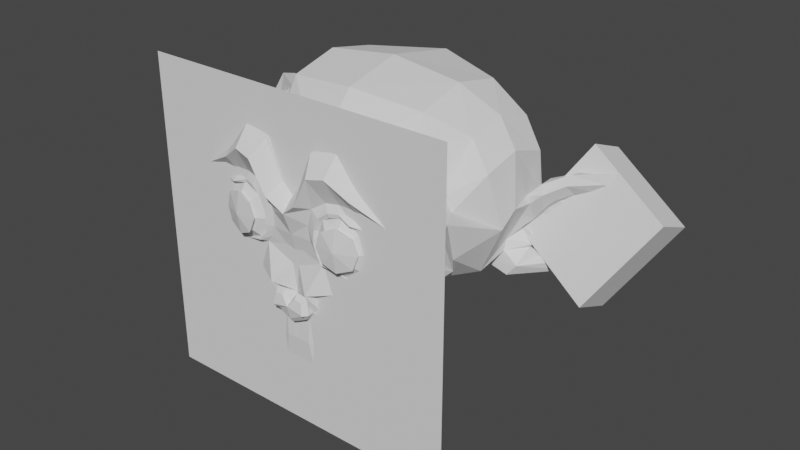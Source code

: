 # Source: SuzanneCollision.blend  (saved by Blender 2.92.15; exported with 4.5.12 LTS)
import bpy
from mathutils import Matrix  # noqa: F401  (used for matrix-valued properties, if any)

bpy.ops.wm.read_factory_settings(use_empty=True)
scene = bpy.context.scene
scene.name = 'Scene'

# ---- collections
col_collection = bpy.data.collections.new('Collection'); scene.collection.children.link(col_collection)

# ---- world
world_world = bpy.data.worlds.new('World'); scene.world = world_world
world_world.use_nodes = True; world_world.node_tree.nodes.clear()
_N = world_world.node_tree.nodes; _L = world_world.node_tree.links
n0 = _N.new('ShaderNodeOutputWorld'); n0.name = 'World Output'; n0.location = (300, 300)
n1 = _N.new('ShaderNodeBackground'); n1.name = 'Background'; n1.location = (10, 300)
n1.inputs[0].default_value = (0.05088, 0.05088, 0.05088, 1.0)
_L.new(n1.outputs[0], n0.inputs[0])
n0.is_active_output = True
world_world.color = (0.05088, 0.05088, 0.05088)
world_world.use_sun_shadow = False
world_world.sun_shadow_jitter_overblur = 0.0

# ---- meshes
me_suzanne = bpy.data.meshes.new('Suzanne')
me_suzanne.from_pydata([(0.4375, -0.7656, 0.1641), (-0.4375, -0.7656, 0.1641), (0.5, -0.6875, 0.09375), (-0.5, -0.6875, 0.09375), (0.5469, -0.5781, 0.05469), (-0.5469, -0.5781, 0.05469), (0.3516, -0.6172, -0.02344), (-0.3516, -0.6172, -0.02344), (0.3516, -0.7188, 0.03125), (-0.3516, -0.7188, 0.03125), (0.3516, -0.7812, 0.1328), (-0.3516, -0.7812, 0.1328), (0.2734, -0.7969, 0.1641), (-0.2734, -0.7969, 0.1641), (0.2031, -0.7422, 0.09375), (-0.2031, -0.7422, 0.09375), (0.1562, -0.6484, 0.05469), (-0.1562, -0.6484, 0.05469), (0.07812, -0.6562, 0.2422), (-0.07812, -0.6562, 0.2422), (0.1406, -0.7422, 0.2422), (-0.1406, -0.7422, 0.2422), (0.2422, -0.7969, 0.2422), (-0.2422, -0.7969, 0.2422), (0.2734, -0.7969, 0.3281), (-0.2734, -0.7969, 0.3281), (0.2031, -0.7422, 0.3906), (-0.2031, -0.7422, 0.3906), (0.1562, -0.6484, 0.4375), (-0.1562, -0.6484, 0.4375), (0.3516, -0.6172, 0.5156), (-0.3516, -0.6172, 0.5156), (0.3516, -0.7188, 0.4531), (-0.3516, -0.7188, 0.4531), (0.3516, -0.7812, 0.3594), (-0.3516, -0.7812, 0.3594), (0.4375, -0.7656, 0.3281), (-0.4375, -0.7656, 0.3281), (0.5, -0.6875, 0.3906), (-0.5, -0.6875, 0.3906), (0.5469, -0.5781, 0.4375), (-0.5469, -0.5781, 0.4375), (0.625, -0.5625, 0.2422), (-0.625, -0.5625, 0.2422), (0.5625, -0.6719, 0.2422), (-0.5625, -0.6719, 0.2422), (0.4688, -0.7578, 0.2422), (-0.4688, -0.7578, 0.2422), (0.4766, -0.7734, 0.2422), (-0.4766, -0.7734, 0.2422), (0.4453, -0.7812, 0.3359), (-0.4453, -0.7812, 0.3359), (0.3516, -0.8047, 0.375), (-0.3516, -0.8047, 0.375), (0.2656, -0.8203, 0.3359), (-0.2656, -0.8203, 0.3359), (0.2266, -0.8203, 0.2422), (-0.2266, -0.8203, 0.2422), (0.2656, -0.8203, 0.1562), (-0.2656, -0.8203, 0.1562), (0.3516, -0.8281, 0.2422), (-0.3516, -0.8281, 0.2422), (0.3516, -0.8047, 0.1172), (-0.3516, -0.8047, 0.1172), (0.4453, -0.7812, 0.1562), (-0.4453, -0.7812, 0.1562), (0.0, -0.7422, 0.4297), (0.0, -0.8203, 0.3516), (0.0, -0.7344, -0.6797), (0.0, -0.7812, -0.3203), (0.0, -0.7969, -0.1875), (0.0, -0.7188, -0.7734), (0.0, -0.6016, 0.4062), (0.0, -0.5703, 0.5703), (0.0, 0.5469, 0.8984), (0.0, 0.8516, 0.5625), (0.0, 0.8281, 0.07031), (0.0, 0.3516, -0.3828), (0.2031, -0.5625, -0.1875), (-0.2031, -0.5625, -0.1875), (0.3125, -0.5703, -0.4375), (-0.3125, -0.5703, -0.4375), (0.3516, -0.5703, -0.6953), (-0.3516, -0.5703, -0.6953), (0.3672, -0.5312, -0.8906), (-0.3672, -0.5312, -0.8906), (0.3281, -0.5234, -0.9453), (-0.3281, -0.5234, -0.9453), (0.1797, -0.5547, -0.9688), (-0.1797, -0.5547, -0.9688), (0.0, -0.5781, -0.9844), (0.4375, -0.5312, -0.1406), (-0.4375, -0.5312, -0.1406), (0.6328, -0.5391, -0.03906), (-0.6328, -0.5391, -0.03906), (0.8281, -0.4453, 0.1484), (-0.8281, -0.4453, 0.1484), (0.8594, -0.5938, 0.4297), (-0.8594, -0.5938, 0.4297), (0.7109, -0.625, 0.4844), (-0.7109, -0.625, 0.4844), (0.4922, -0.6875, 0.6016), (-0.4922, -0.6875, 0.6016), (0.3203, -0.7344, 0.7578), (-0.3203, -0.7344, 0.7578), (0.1562, -0.7578, 0.7188), (-0.1562, -0.7578, 0.7188), (0.0625, -0.75, 0.4922), (-0.0625, -0.75, 0.4922), (0.1641, -0.7734, 0.4141), (-0.1641, -0.7734, 0.4141), (0.125, -0.7656, 0.3047), (-0.125, -0.7656, 0.3047), (0.2031, -0.7422, 0.09375), (-0.2031, -0.7422, 0.09375), (0.375, -0.7031, 0.01562), (-0.375, -0.7031, 0.01562), (0.4922, -0.6719, 0.0625), (-0.4922, -0.6719, 0.0625), (0.625, -0.6484, 0.1875), (-0.625, -0.6484, 0.1875), (0.6406, -0.6484, 0.2969), (-0.6406, -0.6484, 0.2969), (0.6016, -0.6641, 0.375), (-0.6016, -0.6641, 0.375), (0.4297, -0.7188, 0.4375), (-0.4297, -0.7188, 0.4375), (0.25, -0.7578, 0.4688), (-0.25, -0.7578, 0.4688), (0.0, -0.7344, -0.7656), (0.1094, -0.7344, -0.7188), (-0.1094, -0.7344, -0.7188), (0.1172, -0.7109, -0.8359), (-0.1172, -0.7109, -0.8359), (0.0625, -0.6953, -0.8828), (-0.0625, -0.6953, -0.8828), (0.0, -0.6875, -0.8906), (0.0, -0.75, -0.1953), (0.0, -0.7422, -0.1406), (0.1016, -0.7422, -0.1484), (-0.1016, -0.7422, -0.1484), (0.125, -0.75, -0.2266), (-0.125, -0.75, -0.2266), (0.08594, -0.7422, -0.2891), (-0.08594, -0.7422, -0.2891), (0.3984, -0.6719, -0.04688), (-0.3984, -0.6719, -0.04688), (0.6172, -0.625, 0.05469), (-0.6172, -0.625, 0.05469), (0.7266, -0.6016, 0.2031), (-0.7266, -0.6016, 0.2031), (0.7422, -0.6562, 0.375), (-0.7422, -0.6562, 0.375), (0.6875, -0.7266, 0.4141), (-0.6875, -0.7266, 0.4141), (0.4375, -0.7969, 0.5469), (-0.4375, -0.7969, 0.5469), (0.3125, -0.8359, 0.6406), (-0.3125, -0.8359, 0.6406), (0.2031, -0.8516, 0.6172), (-0.2031, -0.8516, 0.6172), (0.1016, -0.8438, 0.4297), (-0.1016, -0.8438, 0.4297), (0.125, -0.8125, -0.1016), (-0.125, -0.8125, -0.1016), (0.2109, -0.7109, -0.4453), (-0.2109, -0.7109, -0.4453), (0.25, -0.6875, -0.7031), (-0.25, -0.6875, -0.7031), (0.2656, -0.6641, -0.8203), (-0.2656, -0.6641, -0.8203), (0.2344, -0.6328, -0.9141), (-0.2344, -0.6328, -0.9141), (0.1641, -0.6328, -0.9297), (-0.1641, -0.6328, -0.9297), (0.0, -0.6406, -0.9453), (0.0, -0.7266, 0.04688), (0.0, -0.7656, 0.2109), (0.3281, -0.7422, 0.4766), (-0.3281, -0.7422, 0.4766), (0.1641, -0.75, 0.1406), (-0.1641, -0.75, 0.1406), (0.1328, -0.7578, 0.2109), (-0.1328, -0.7578, 0.2109), (0.1172, -0.7344, -0.6875), (-0.1172, -0.7344, -0.6875), (0.07812, -0.75, -0.4453), (-0.07812, -0.75, -0.4453), (0.0, -0.75, -0.4453), (0.0, -0.7422, -0.3281), (0.09375, -0.7812, -0.2734), (-0.09375, -0.7812, -0.2734), (0.1328, -0.7969, -0.2266), (-0.1328, -0.7969, -0.2266), (0.1094, -0.7812, -0.1328), (-0.1094, -0.7812, -0.1328), (0.03906, -0.7812, -0.125), (-0.03906, -0.7812, -0.125), (0.0, -0.8281, -0.2031), (0.04688, -0.8125, -0.1484), (-0.04688, -0.8125, -0.1484), (0.09375, -0.8125, -0.1562), (-0.09375, -0.8125, -0.1562), (0.1094, -0.8281, -0.2266), (-0.1094, -0.8281, -0.2266), (0.07812, -0.8047, -0.25), (-0.07812, -0.8047, -0.25), (0.0, -0.8047, -0.2891), (0.2578, -0.5547, -0.3125), (-0.2578, -0.5547, -0.3125), (0.1641, -0.7109, -0.2422), (-0.1641, -0.7109, -0.2422), (0.1797, -0.7109, -0.3125), (-0.1797, -0.7109, -0.3125), (0.2344, -0.5547, -0.25), (-0.2344, -0.5547, -0.25), (0.0, -0.6875, -0.875), (0.04688, -0.6875, -0.8672), (-0.04688, -0.6875, -0.8672), (0.09375, -0.7109, -0.8203), (-0.09375, -0.7109, -0.8203), (0.09375, -0.7266, -0.7422), (-0.09375, -0.7266, -0.7422), (0.0, -0.6562, -0.7812), (0.09375, -0.6641, -0.75), (-0.09375, -0.6641, -0.75), (0.09375, -0.6406, -0.8125), (-0.09375, -0.6406, -0.8125), (0.04688, -0.6328, -0.8516), (-0.04688, -0.6328, -0.8516), (0.0, -0.6328, -0.8594), (0.1719, -0.7812, 0.2188), (-0.1719, -0.7812, 0.2188), (0.1875, -0.7734, 0.1562), (-0.1875, -0.7734, 0.1562), (0.3359, -0.7578, 0.4297), (-0.3359, -0.7578, 0.4297), (0.2734, -0.7734, 0.4219), (-0.2734, -0.7734, 0.4219), (0.4219, -0.7734, 0.3984), (-0.4219, -0.7734, 0.3984), (0.5625, -0.6953, 0.3516), (-0.5625, -0.6953, 0.3516), (0.5859, -0.6875, 0.2891), (-0.5859, -0.6875, 0.2891), (0.5781, -0.6797, 0.1953), (-0.5781, -0.6797, 0.1953), (0.4766, -0.7188, 0.1016), (-0.4766, -0.7188, 0.1016), (0.375, -0.7422, 0.0625), (-0.375, -0.7422, 0.0625), (0.2266, -0.7812, 0.1094), (-0.2266, -0.7812, 0.1094), (0.1797, -0.7812, 0.2969), (-0.1797, -0.7812, 0.2969), (0.2109, -0.7812, 0.375), (-0.2109, -0.7812, 0.375), (0.2344, -0.7578, 0.3594), (-0.2344, -0.7578, 0.3594), (0.1953, -0.7578, 0.2969), (-0.1953, -0.7578, 0.2969), (0.2422, -0.7578, 0.125), (-0.2422, -0.7578, 0.125), (0.375, -0.7266, 0.08594), (-0.375, -0.7266, 0.08594), (0.4609, -0.7031, 0.1172), (-0.4609, -0.7031, 0.1172), (0.5469, -0.6719, 0.2109), (-0.5469, -0.6719, 0.2109), (0.5547, -0.6719, 0.2812), (-0.5547, -0.6719, 0.2812), (0.5312, -0.6797, 0.3359), (-0.5312, -0.6797, 0.3359), (0.4141, -0.75, 0.3906), (-0.4141, -0.75, 0.3906), (0.2812, -0.7656, 0.3984), (-0.2812, -0.7656, 0.3984), (0.3359, -0.75, 0.4062), (-0.3359, -0.75, 0.4062), (0.2031, -0.75, 0.1719), (-0.2031, -0.75, 0.1719), (0.1953, -0.75, 0.2266), (-0.1953, -0.75, 0.2266), (0.1094, -0.6094, 0.4609), (-0.1094, -0.6094, 0.4609), (0.1953, -0.6172, 0.6641), (-0.1953, -0.6172, 0.6641), (0.3359, -0.5938, 0.6875), (-0.3359, -0.5938, 0.6875), (0.4844, -0.5547, 0.5547), (-0.4844, -0.5547, 0.5547), (0.6797, -0.4922, 0.4531), (-0.6797, -0.4922, 0.4531), (0.7969, -0.4609, 0.4062), (-0.7969, -0.4609, 0.4062), (0.7734, -0.375, 0.1641), (-0.7734, -0.375, 0.1641), (0.6016, -0.4141, 0.0), (-0.6016, -0.4141, 0.0), (0.4375, -0.4688, -0.09375), (-0.4375, -0.4688, -0.09375), (0.0, -0.2891, 0.8984), (0.0, 0.07812, 0.9844), (0.0, 0.6719, -0.1953), (0.0, -0.1875, -0.4609), (0.0, -0.4609, -0.9766), (0.0, -0.3438, -0.8047), (0.0, -0.3203, -0.5703), (0.0, -0.2812, -0.4844), (0.8516, -0.05469, 0.2344), (-0.8516, -0.05469, 0.2344), (0.8594, 0.04688, 0.3203), (-0.8594, 0.04688, 0.3203), (0.7734, 0.4375, 0.2656), (-0.7734, 0.4375, 0.2656), (0.4609, 0.7031, 0.4375), (-0.4609, 0.7031, 0.4375), (0.7344, -0.07031, -0.04688), (-0.7344, -0.07031, -0.04688), (0.5938, 0.1641, -0.125), (-0.5938, 0.1641, -0.125), (0.6406, 0.4297, -0.007812), (-0.6406, 0.4297, -0.007812), (0.3359, 0.6641, 0.05469), (-0.3359, 0.6641, 0.05469), (0.2344, -0.4062, -0.3516), (-0.2344, -0.4062, -0.3516), (0.1797, -0.2578, -0.4141), (-0.1797, -0.2578, -0.4141), (0.2891, -0.3828, -0.7109), (-0.2891, -0.3828, -0.7109), (0.25, -0.3906, -0.5), (-0.25, -0.3906, -0.5), (0.3281, -0.3984, -0.9141), (-0.3281, -0.3984, -0.9141), (0.1406, -0.3672, -0.7578), (-0.1406, -0.3672, -0.7578), (0.125, -0.3594, -0.5391), (-0.125, -0.3594, -0.5391), (0.1641, -0.4375, -0.9453), (-0.1641, -0.4375, -0.9453), (0.2188, -0.4297, -0.2812), (-0.2188, -0.4297, -0.2812), (0.2109, -0.4688, -0.2266), (-0.2109, -0.4688, -0.2266), (0.2031, -0.5, -0.1719), (-0.2031, -0.5, -0.1719), (0.2109, -0.1641, -0.3906), (-0.2109, -0.1641, -0.3906), (0.2969, 0.2656, -0.3125), (-0.2969, 0.2656, -0.3125), (0.3438, 0.5391, -0.1484), (-0.3438, 0.5391, -0.1484), (0.4531, 0.3828, 0.8672), (-0.4531, 0.3828, 0.8672), (0.4531, 0.07031, 0.9297), (-0.4531, 0.07031, 0.9297), (0.4531, -0.2344, 0.8516), (-0.4531, -0.2344, 0.8516), (0.4609, -0.4297, 0.5234), (-0.4609, -0.4297, 0.5234), (0.7266, -0.3359, 0.4062), (-0.7266, -0.3359, 0.4062), (0.6328, -0.2812, 0.4531), (-0.6328, -0.2812, 0.4531), (0.6406, -0.05469, 0.7031), (-0.6406, -0.05469, 0.7031), (0.7969, -0.125, 0.5625), (-0.7969, -0.125, 0.5625), (0.7969, 0.1172, 0.6172), (-0.7969, 0.1172, 0.6172), (0.6406, 0.1953, 0.75), (-0.6406, 0.1953, 0.75), (0.6406, 0.4453, 0.6797), (-0.6406, 0.4453, 0.6797), (0.7969, 0.3594, 0.5391), (-0.7969, 0.3594, 0.5391), (0.6172, 0.5859, 0.3281), (-0.6172, 0.5859, 0.3281), (0.4844, 0.5469, 0.02344), (-0.4844, 0.5469, 0.02344), (0.8203, 0.2031, 0.3281), (-0.8203, 0.2031, 0.3281), (0.4062, -0.1484, -0.1719), (-0.4062, -0.1484, -0.1719), (0.4297, 0.2109, -0.1953), (-0.4297, 0.2109, -0.1953), (0.8906, 0.2344, 0.4062), (-0.8906, 0.2344, 0.4062), (0.7734, 0.125, -0.1406), (-0.7734, 0.125, -0.1406), (1.039, 0.3281, -0.1016), (-1.039, 0.3281, -0.1016), (1.281, 0.4297, 0.05469), (-1.281, 0.4297, 0.05469), (1.352, 0.4219, 0.3203), (-1.352, 0.4219, 0.3203), (1.234, 0.4219, 0.5078), (-1.234, 0.4219, 0.5078), (1.023, 0.3125, 0.4766), (-1.023, 0.3125, 0.4766), (1.016, 0.2891, 0.4141), (-1.016, 0.2891, 0.4141), (1.188, 0.3906, 0.4375), (-1.188, 0.3906, 0.4375), (1.266, 0.4062, 0.2891), (-1.266, 0.4062, 0.2891), (1.211, 0.4062, 0.07812), (-1.211, 0.4062, 0.07812), (1.031, 0.3047, -0.03906), (-1.031, 0.3047, -0.03906), (0.8281, 0.1328, -0.07031), (-0.8281, 0.1328, -0.07031), (0.9219, 0.2188, 0.3594), (-0.9219, 0.2188, 0.3594), (0.9453, 0.2891, 0.3047), (-0.9453, 0.2891, 0.3047), (0.8828, 0.2109, -0.02344), (-0.8828, 0.2109, -0.02344), (1.039, 0.3672, 0.0), (-1.039, 0.3672, 0.0), (1.188, 0.4453, 0.09375), (-1.188, 0.4453, 0.09375), (1.234, 0.4453, 0.25), (-1.234, 0.4453, 0.25), (1.172, 0.4375, 0.3594), (-1.172, 0.4375, 0.3594), (1.023, 0.3594, 0.3438), (-1.023, 0.3594, 0.3438), (0.8438, 0.2109, 0.2891), (-0.8438, 0.2109, 0.2891), (0.8359, 0.2734, 0.1719), (-0.8359, 0.2734, 0.1719), (0.7578, 0.2734, 0.09375), (-0.7578, 0.2734, 0.09375), (0.8203, 0.2734, 0.08594), (-0.8203, 0.2734, 0.08594), (0.8438, 0.2734, 0.01562), (-0.8438, 0.2734, 0.01562), (0.8125, 0.2734, -0.01562), (-0.8125, 0.2734, -0.01562), (0.7266, 0.07031, 0.0), (-0.7266, 0.07031, 0.0), (0.7188, 0.1719, -0.02344), (-0.7188, 0.1719, -0.02344), (0.7188, 0.1875, 0.03906), (-0.7188, 0.1875, 0.03906), (0.7969, 0.2109, 0.2031), (-0.7969, 0.2109, 0.2031), (0.8906, 0.2656, 0.2422), (-0.8906, 0.2656, 0.2422), (0.8906, 0.3203, 0.2344), (-0.8906, 0.3203, 0.2344), (0.8125, 0.3203, -0.01562), (-0.8125, 0.3203, -0.01562), (0.8516, 0.3203, 0.01562), (-0.8516, 0.3203, 0.01562), (0.8281, 0.3203, 0.07812), (-0.8281, 0.3203, 0.07812), (0.7656, 0.3203, 0.09375), (-0.7656, 0.3203, 0.09375), (0.8438, 0.3203, 0.1719), (-0.8438, 0.3203, 0.1719), (1.039, 0.4141, 0.3281), (-1.039, 0.4141, 0.3281), (1.188, 0.4844, 0.3438), (-1.188, 0.4844, 0.3438), (1.258, 0.4922, 0.2422), (-1.258, 0.4922, 0.2422), (1.211, 0.4844, 0.08594), (-1.211, 0.4844, 0.08594), (1.047, 0.4219, 0.0), (-1.047, 0.4219, 0.0), (0.8828, 0.2656, -0.01562), (-0.8828, 0.2656, -0.01562), (0.9531, 0.3438, 0.2891), (-0.9531, 0.3438, 0.2891), (0.8906, 0.3281, 0.1094), (-0.8906, 0.3281, 0.1094), (0.9375, 0.3359, 0.0625), (-0.9375, 0.3359, 0.0625), (1.0, 0.3672, 0.125), (-1.0, 0.3672, 0.125), (0.9609, 0.3516, 0.1719), (-0.9609, 0.3516, 0.1719), (1.016, 0.375, 0.2344), (-1.016, 0.375, 0.2344), (1.055, 0.3828, 0.1875), (-1.055, 0.3828, 0.1875), (1.109, 0.3906, 0.2109), (-1.109, 0.3906, 0.2109), (1.086, 0.3906, 0.2734), (-1.086, 0.3906, 0.2734), (1.023, 0.4844, 0.4375), (-1.023, 0.4844, 0.4375), (1.25, 0.5469, 0.4688), (-1.25, 0.5469, 0.4688), (1.367, 0.5, 0.2969), (-1.367, 0.5, 0.2969), (1.312, 0.5312, 0.05469), (-1.312, 0.5312, 0.05469), (1.039, 0.4922, -0.08594), (-1.039, 0.4922, -0.08594), (0.7891, 0.3281, -0.125), (-0.7891, 0.3281, -0.125), (0.8594, 0.3828, 0.3828), (-0.8594, 0.3828, 0.3828)], [], [(46, 0, 2, 44), (3, 1, 47, 45), (44, 2, 4, 42), (5, 3, 45, 43), (2, 8, 6, 4), (7, 9, 3, 5), (0, 10, 8, 2), (9, 11, 1, 3), (10, 12, 14, 8), (15, 13, 11, 9), (8, 14, 16, 6), (17, 15, 9, 7), (14, 20, 18, 16), (19, 21, 15, 17), (12, 22, 20, 14), (21, 23, 13, 15), (22, 24, 26, 20), (27, 25, 23, 21), (20, 26, 28, 18), (29, 27, 21, 19), (26, 32, 30, 28), (31, 33, 27, 29), (24, 34, 32, 26), (33, 35, 25, 27), (34, 36, 38, 32), (39, 37, 35, 33), (32, 38, 40, 30), (41, 39, 33, 31), (38, 44, 42, 40), (43, 45, 39, 41), (36, 46, 44, 38), (45, 47, 37, 39), (46, 36, 50, 48), (51, 37, 47, 49), (36, 34, 52, 50), (53, 35, 37, 51), (34, 24, 54, 52), (55, 25, 35, 53), (24, 22, 56, 54), (57, 23, 25, 55), (22, 12, 58, 56), (59, 13, 23, 57), (12, 10, 62, 58), (63, 11, 13, 59), (10, 0, 64, 62), (65, 1, 11, 63), (0, 46, 48, 64), (49, 47, 1, 65), (60, 64, 48), (49, 65, 61), (62, 64, 60), (61, 65, 63), (60, 58, 62), (63, 59, 61), (60, 56, 58), (59, 57, 61), (60, 54, 56), (57, 55, 61), (60, 52, 54), (55, 53, 61), (60, 50, 52), (53, 51, 61), (60, 48, 50), (51, 49, 61), (88, 173, 175, 90), (175, 174, 89, 90), (86, 171, 173, 88), (174, 172, 87, 89), (84, 169, 171, 86), (172, 170, 85, 87), (82, 167, 169, 84), (170, 168, 83, 85), (80, 165, 167, 82), (168, 166, 81, 83), (78, 91, 145, 163), (146, 92, 79, 164), (91, 93, 147, 145), (148, 94, 92, 146), (93, 95, 149, 147), (150, 96, 94, 148), (95, 97, 151, 149), (152, 98, 96, 150), (97, 99, 153, 151), (154, 100, 98, 152), (99, 101, 155, 153), (156, 102, 100, 154), (101, 103, 157, 155), (158, 104, 102, 156), (103, 105, 159, 157), (160, 106, 104, 158), (105, 107, 161, 159), (162, 108, 106, 160), (107, 66, 67, 161), (67, 66, 108, 162), (109, 127, 159, 161), (160, 128, 110, 162), (127, 178, 157, 159), (158, 179, 128, 160), (125, 155, 157, 178), (158, 156, 126, 179), (123, 153, 155, 125), (156, 154, 124, 126), (121, 151, 153, 123), (154, 152, 122, 124), (119, 149, 151, 121), (152, 150, 120, 122), (117, 147, 149, 119), (150, 148, 118, 120), (115, 145, 147, 117), (148, 146, 116, 118), (113, 163, 145, 115), (146, 164, 114, 116), (113, 180, 176, 163), (176, 181, 114, 164), (109, 161, 67, 111), (67, 162, 110, 112), (111, 67, 177, 182), (177, 67, 112, 183), (176, 180, 182, 177), (183, 181, 176, 177), (134, 136, 175, 173), (175, 136, 135, 174), (132, 134, 173, 171), (174, 135, 133, 172), (130, 132, 171, 169), (172, 133, 131, 170), (165, 186, 184, 167), (185, 187, 166, 168), (130, 169, 167, 184), (168, 170, 131, 185), (143, 189, 188, 186), (188, 189, 144, 187), (184, 186, 188, 68), (188, 187, 185, 68), (129, 130, 184, 68), (185, 131, 129, 68), (141, 192, 190, 143), (191, 193, 142, 144), (139, 194, 192, 141), (193, 195, 140, 142), (138, 196, 194, 139), (195, 197, 138, 140), (137, 70, 196, 138), (197, 70, 137, 138), (189, 143, 190, 69), (191, 144, 189, 69), (69, 190, 205, 207), (206, 191, 69, 207), (70, 198, 199, 196), (200, 198, 70, 197), (196, 199, 201, 194), (202, 200, 197, 195), (194, 201, 203, 192), (204, 202, 195, 193), (192, 203, 205, 190), (206, 204, 193, 191), (198, 203, 201, 199), (202, 204, 198, 200), (198, 207, 205, 203), (206, 207, 198, 204), (138, 139, 163, 176), (164, 140, 138, 176), (139, 141, 210, 163), (211, 142, 140, 164), (141, 143, 212, 210), (213, 144, 142, 211), (143, 186, 165, 212), (166, 187, 144, 213), (80, 208, 212, 165), (213, 209, 81, 166), (208, 214, 210, 212), (211, 215, 209, 213), (78, 163, 210, 214), (211, 164, 79, 215), (130, 129, 71, 221), (71, 129, 131, 222), (132, 130, 221, 219), (222, 131, 133, 220), (134, 132, 219, 217), (220, 133, 135, 218), (136, 134, 217, 216), (218, 135, 136, 216), (216, 217, 228, 230), (229, 218, 216, 230), (217, 219, 226, 228), (227, 220, 218, 229), (219, 221, 224, 226), (225, 222, 220, 227), (221, 71, 223, 224), (223, 71, 222, 225), (223, 230, 228, 224), (229, 230, 223, 225), (224, 228, 226), (227, 229, 225), (182, 180, 233, 231), (234, 181, 183, 232), (111, 182, 231, 253), (232, 183, 112, 254), (109, 111, 253, 255), (254, 112, 110, 256), (180, 113, 251, 233), (252, 114, 181, 234), (113, 115, 249, 251), (250, 116, 114, 252), (115, 117, 247, 249), (248, 118, 116, 250), (117, 119, 245, 247), (246, 120, 118, 248), (119, 121, 243, 245), (244, 122, 120, 246), (121, 123, 241, 243), (242, 124, 122, 244), (123, 125, 239, 241), (240, 126, 124, 242), (125, 178, 235, 239), (236, 179, 126, 240), (178, 127, 237, 235), (238, 128, 179, 236), (127, 109, 255, 237), (256, 110, 128, 238), (237, 255, 257, 275), (258, 256, 238, 276), (235, 237, 275, 277), (276, 238, 236, 278), (239, 235, 277, 273), (278, 236, 240, 274), (241, 239, 273, 271), (274, 240, 242, 272), (243, 241, 271, 269), (272, 242, 244, 270), (245, 243, 269, 267), (270, 244, 246, 268), (247, 245, 267, 265), (268, 246, 248, 266), (249, 247, 265, 263), (266, 248, 250, 264), (251, 249, 263, 261), (264, 250, 252, 262), (233, 251, 261, 279), (262, 252, 234, 280), (255, 253, 259, 257), (260, 254, 256, 258), (253, 231, 281, 259), (282, 232, 254, 260), (231, 233, 279, 281), (280, 234, 232, 282), (66, 107, 283, 72), (284, 108, 66, 72), (107, 105, 285, 283), (286, 106, 108, 284), (105, 103, 287, 285), (288, 104, 106, 286), (103, 101, 289, 287), (290, 102, 104, 288), (101, 99, 291, 289), (292, 100, 102, 290), (99, 97, 293, 291), (294, 98, 100, 292), (97, 95, 295, 293), (296, 96, 98, 294), (95, 93, 297, 295), (298, 94, 96, 296), (93, 91, 299, 297), (300, 92, 94, 298), (307, 308, 327, 337), (328, 308, 307, 338), (306, 307, 337, 335), (338, 307, 306, 336), (305, 306, 335, 339), (336, 306, 305, 340), (88, 90, 305, 339), (305, 90, 89, 340), (86, 88, 339, 333), (340, 89, 87, 334), (84, 86, 333, 329), (334, 87, 85, 330), (82, 84, 329, 331), (330, 85, 83, 332), (329, 335, 337, 331), (338, 336, 330, 332), (329, 333, 339, 335), (340, 334, 330, 336), (325, 331, 337, 327), (338, 332, 326, 328), (80, 82, 331, 325), (332, 83, 81, 326), (208, 341, 343, 214), (344, 342, 209, 215), (80, 325, 341, 208), (342, 326, 81, 209), (78, 214, 343, 345), (344, 215, 79, 346), (78, 345, 299, 91), (300, 346, 79, 92), (76, 323, 351, 303), (352, 324, 76, 303), (303, 351, 349, 77), (350, 352, 303, 77), (77, 349, 347, 304), (348, 350, 77, 304), (304, 347, 327, 308), (328, 348, 304, 308), (325, 327, 347, 341), (348, 328, 326, 342), (295, 297, 317, 309), (318, 298, 296, 310), (75, 315, 323, 76), (324, 316, 75, 76), (301, 357, 355, 302), (356, 358, 301, 302), (302, 355, 353, 74), (354, 356, 302, 74), (74, 353, 315, 75), (316, 354, 74, 75), (291, 293, 361, 363), (362, 294, 292, 364), (363, 361, 367, 365), (368, 362, 364, 366), (365, 367, 369, 371), (370, 368, 366, 372), (371, 369, 375, 373), (376, 370, 372, 374), (313, 377, 373, 375), (374, 378, 314, 376), (315, 353, 373, 377), (374, 354, 316, 378), (353, 355, 371, 373), (372, 356, 354, 374), (355, 357, 365, 371), (366, 358, 356, 372), (357, 359, 363, 365), (364, 360, 358, 366), (289, 291, 363, 359), (364, 292, 290, 360), (73, 359, 357, 301), (358, 360, 73, 301), (283, 285, 287, 289), (288, 286, 284, 290), (283, 289, 359, 73), (360, 290, 284, 73), (72, 283, 73), (73, 284, 72), (293, 295, 309, 361), (310, 296, 294, 362), (309, 311, 367, 361), (368, 312, 310, 362), (311, 381, 369, 367), (370, 382, 312, 368), (313, 375, 369, 381), (370, 376, 314, 382), (347, 349, 385, 383), (386, 350, 348, 384), (317, 383, 385, 319), (386, 384, 318, 320), (297, 299, 383, 317), (384, 300, 298, 318), (299, 343, 341, 383), (342, 344, 300, 384), (341, 347, 383), (384, 348, 342), (299, 345, 343), (344, 346, 300), (313, 321, 379, 377), (380, 322, 314, 378), (315, 377, 379, 323), (380, 378, 316, 324), (319, 385, 379, 321), (380, 386, 320, 322), (349, 351, 379, 385), (380, 352, 350, 386), (323, 379, 351), (352, 380, 324), (399, 387, 413, 401), (414, 388, 400, 402), (399, 401, 403, 397), (404, 402, 400, 398), (397, 403, 405, 395), (406, 404, 398, 396), (395, 405, 407, 393), (408, 406, 396, 394), (393, 407, 409, 391), (410, 408, 394, 392), (391, 409, 411, 389), (412, 410, 392, 390), (409, 419, 417, 411), (418, 420, 410, 412), (407, 421, 419, 409), (420, 422, 408, 410), (405, 423, 421, 407), (422, 424, 406, 408), (403, 425, 423, 405), (424, 426, 404, 406), (401, 427, 425, 403), (426, 428, 402, 404), (401, 413, 415, 427), (416, 414, 402, 428), (317, 319, 443, 441), (444, 320, 318, 442), (319, 389, 411, 443), (412, 390, 320, 444), (309, 317, 441, 311), (442, 318, 310, 312), (381, 429, 413, 387), (414, 430, 382, 388), (411, 417, 439, 443), (440, 418, 412, 444), (437, 445, 443, 439), (444, 446, 438, 440), (433, 445, 437, 435), (438, 446, 434, 436), (431, 447, 445, 433), (446, 448, 432, 434), (429, 447, 431, 449), (432, 448, 430, 450), (413, 429, 449, 415), (450, 430, 414, 416), (311, 447, 429, 381), (430, 448, 312, 382), (311, 441, 445, 447), (446, 442, 312, 448), (441, 443, 445), (446, 444, 442), (415, 449, 451, 475), (452, 450, 416, 476), (449, 431, 461, 451), (462, 432, 450, 452), (431, 433, 459, 461), (460, 434, 432, 462), (433, 435, 457, 459), (458, 436, 434, 460), (435, 437, 455, 457), (456, 438, 436, 458), (437, 439, 453, 455), (454, 440, 438, 456), (439, 417, 473, 453), (474, 418, 440, 454), (427, 415, 475, 463), (476, 416, 428, 464), (425, 427, 463, 465), (464, 428, 426, 466), (423, 425, 465, 467), (466, 426, 424, 468), (421, 423, 467, 469), (468, 424, 422, 470), (419, 421, 469, 471), (470, 422, 420, 472), (417, 419, 471, 473), (472, 420, 418, 474), (457, 455, 479, 477), (480, 456, 458, 478), (477, 479, 481, 483), (482, 480, 478, 484), (483, 481, 487, 485), (488, 482, 484, 486), (485, 487, 489, 491), (490, 488, 486, 492), (463, 475, 485, 491), (486, 476, 464, 492), (451, 483, 485, 475), (486, 484, 452, 476), (451, 461, 477, 483), (478, 462, 452, 484), (457, 477, 461, 459), (462, 478, 458, 460), (453, 473, 479, 455), (480, 474, 454, 456), (471, 481, 479, 473), (480, 482, 472, 474), (469, 487, 481, 471), (482, 488, 470, 472), (467, 489, 487, 469), (488, 490, 468, 470), (465, 491, 489, 467), (490, 492, 466, 468), (463, 491, 465), (466, 492, 464), (391, 389, 503, 501), (504, 390, 392, 502), (393, 391, 501, 499), (502, 392, 394, 500), (395, 393, 499, 497), (500, 394, 396, 498), (397, 395, 497, 495), (498, 396, 398, 496), (399, 397, 495, 493), (496, 398, 400, 494), (387, 399, 493, 505), (494, 400, 388, 506), (493, 501, 503, 505), (504, 502, 494, 506), (493, 495, 499, 501), (500, 496, 494, 502), (495, 497, 499), (500, 498, 496), (313, 381, 387, 505), (388, 382, 314, 506), (313, 505, 503, 321), (504, 506, 314, 322), (319, 321, 503, 389), (504, 322, 320, 390)])
_uv = me_suzanne.uv_layers.new(name='UVMap')
_uv.uv.foreach_set('vector', [0.891, 0.5901, 0.8706, 0.5896, 0.8601, 0.5601, 0.9046, 0.5594, 0.8562, 0.8505, 0.8681, 0.8215, 0.8884, 0.822, 0.9006, 0.8532, 0.9046, 0.5594, 0.8601, 0.5601, 0.853, 0.5216, 0.9202, 0.5245, 0.8475, 0.8887, 0.8562, 0.8505, 0.9006, 0.8532, 0.9147, 0.8887, 0.8601, 0.5601, 0.8289, 0.5908, 0.7985, 0.5695, 0.853, 0.5216, 0.7951, 0.8384, 0.8264, 0.8185, 0.8562, 0.8505, 0.8475, 0.8887, 0.8706, 0.5896, 0.8544, 0.6048, 0.8289, 0.5908, 0.8601, 0.5601, 0.8264, 0.8185, 0.8525, 0.8057, 0.8681, 0.8215, 0.8562, 0.8505, 0.8544, 0.6048, 0.8541, 0.6255, 0.8282, 0.6334, 0.8289, 0.5908, 0.8276, 0.776, 0.8532, 0.785, 0.8525, 0.8057, 0.8264, 0.8185, 0.8289, 0.5908, 0.8282, 0.6334, 0.791, 0.6454, 0.7985, 0.5695, 0.791, 0.7622, 0.8276, 0.776, 0.8264, 0.8185, 0.7951, 0.8384, 0.8282, 0.6334, 0.8552, 0.6685, 0.8424, 0.7025, 0.791, 0.6454, 0.8448, 0.7075, 0.8561, 0.742, 0.8276, 0.776, 0.791, 0.7622, 0.8541, 0.6255, 0.8675, 0.6423, 0.8552, 0.6685, 0.8282, 0.6334, 0.8561, 0.742, 0.8673, 0.7688, 0.8532, 0.785, 0.8276, 0.776, 0.8675, 0.6423, 0.8905, 0.6419, 0.9004, 0.667, 0.8552, 0.6685, 0.9012, 0.7456, 0.8902, 0.7702, 0.8673, 0.7688, 0.8561, 0.742, 0.8552, 0.6685, 0.9004, 0.667, 0.9189, 0.6997, 0.8424, 0.7025, 0.9212, 0.7137, 0.9012, 0.7456, 0.8561, 0.742, 0.8448, 0.7075, 0.9004, 0.667, 0.9319, 0.6368, 0.9684, 0.6453, 0.9189, 0.6997, 0.9682, 0.7702, 0.9314, 0.7771, 0.9012, 0.7456, 0.9212, 0.7137, 0.8905, 0.6419, 0.9059, 0.6279, 0.9319, 0.6368, 0.9004, 0.667, 0.9314, 0.7771, 0.905, 0.7849, 0.8902, 0.7702, 0.9012, 0.7456, 0.9059, 0.6279, 0.9062, 0.6057, 0.9337, 0.593, 0.9319, 0.6368, 0.9312, 0.8209, 0.9044, 0.807, 0.905, 0.7849, 0.9314, 0.7771, 0.9319, 0.6368, 0.9337, 0.593, 0.9684, 0.5738, 0.9684, 0.6453, 0.965, 0.8417, 0.9312, 0.8209, 0.9314, 0.7771, 0.9682, 0.7702, 0.9337, 0.593, 0.9046, 0.5594, 0.9202, 0.5245, 0.9684, 0.5738, 0.9147, 0.8887, 0.9006, 0.8532, 0.9312, 0.8209, 0.965, 0.8417, 0.9062, 0.6057, 0.891, 0.5901, 0.9046, 0.5594, 0.9337, 0.593, 0.9006, 0.8532, 0.8884, 0.822, 0.9044, 0.807, 0.9312, 0.8209, 0.891, 0.5901, 0.9062, 0.6057, 0.9024, 0.6079, 0.8896, 0.5933, 0.9006, 0.8047, 0.9044, 0.807, 0.8884, 0.822, 0.8872, 0.8187, 0.9062, 0.6057, 0.9059, 0.6279, 0.8998, 0.6263, 0.9024, 0.6079, 0.8988, 0.7862, 0.905, 0.7849, 0.9044, 0.807, 0.9006, 0.8047, 0.9059, 0.6279, 0.8905, 0.6419, 0.8878, 0.6365, 0.8998, 0.6263, 0.8874, 0.7754, 0.8902, 0.7702, 0.905, 0.7849, 0.8988, 0.7862, 0.8905, 0.6419, 0.8675, 0.6423, 0.8709, 0.6352, 0.8878, 0.6365, 0.8704, 0.776, 0.8673, 0.7688, 0.8902, 0.7702, 0.8874, 0.7754, 0.8675, 0.6423, 0.8541, 0.6255, 0.8599, 0.6239, 0.8709, 0.6352, 0.8589, 0.7868, 0.8532, 0.785, 0.8673, 0.7688, 0.8704, 0.776, 0.8541, 0.6255, 0.8544, 0.6048, 0.8597, 0.6082, 0.8599, 0.6239, 0.8579, 0.8025, 0.8525, 0.8057, 0.8532, 0.785, 0.8589, 0.7868, 0.8544, 0.6048, 0.8706, 0.5896, 0.8717, 0.594, 0.8597, 0.6082, 0.8693, 0.8172, 0.8681, 0.8215, 0.8525, 0.8057, 0.8579, 0.8025, 0.8706, 0.5896, 0.891, 0.5901, 0.8896, 0.5933, 0.8717, 0.594, 0.8872, 0.8187, 0.8884, 0.822, 0.8681, 0.8215, 0.8693, 0.8172, 0.8794, 0.6165, 0.8717, 0.594, 0.8896, 0.5933, 0.8872, 0.8187, 0.8693, 0.8172, 0.878, 0.7951, 0.8597, 0.6082, 0.8717, 0.594, 0.8794, 0.6165, 0.878, 0.7951, 0.8693, 0.8172, 0.8579, 0.8025, 0.8794, 0.6165, 0.8599, 0.6239, 0.8597, 0.6082, 0.8579, 0.8025, 0.8589, 0.7868, 0.878, 0.7951, 0.8794, 0.6165, 0.8709, 0.6352, 0.8599, 0.6239, 0.8589, 0.7868, 0.8704, 0.776, 0.878, 0.7951, 0.8794, 0.6165, 0.8878, 0.6365, 0.8709, 0.6352, 0.8704, 0.776, 0.8874, 0.7754, 0.878, 0.7951, 0.8794, 0.6165, 0.8998, 0.6263, 0.8878, 0.6365, 0.8874, 0.7754, 0.8988, 0.7862, 0.878, 0.7951, 0.8794, 0.6165, 0.9024, 0.6079, 0.8998, 0.6263, 0.8988, 0.7862, 0.9006, 0.8047, 0.878, 0.7951, 0.8794, 0.6165, 0.8896, 0.5933, 0.9024, 0.6079, 0.9006, 0.8047, 0.8872, 0.8187, 0.878, 0.7951, 0.5403, 0.05381, 0.5364, 0.06207, 0.5189, 0.05968, 0.5189, 0.05029, 0.5189, 0.05968, 0.5015, 0.06204, 0.4976, 0.05377, 0.5189, 0.05029, 0.5519, 0.05834, 0.5428, 0.06409, 0.5364, 0.06207, 0.5403, 0.05381, 0.5015, 0.06204, 0.4951, 0.06405, 0.486, 0.05827, 0.4976, 0.05377, 0.5551, 0.0619, 0.5463, 0.07267, 0.5428, 0.06409, 0.5519, 0.05834, 0.4951, 0.06405, 0.4916, 0.07262, 0.4828, 0.06183, 0.486, 0.05827, 0.5638, 0.07659, 0.5483, 0.08489, 0.5463, 0.07267, 0.5551, 0.0619, 0.4916, 0.07262, 0.4895, 0.08486, 0.474, 0.07651, 0.4828, 0.06183, 0.5831, 0.1085, 0.5556, 0.1217, 0.5483, 0.08489, 0.5638, 0.07659, 0.4895, 0.08486, 0.4822, 0.1218, 0.4545, 0.1085, 0.474, 0.07651, 0.6055, 0.1651, 0.6474, 0.2005, 0.6215, 0.2278, 0.5531, 0.2096, 0.4165, 0.2295, 0.3897, 0.2019, 0.432, 0.1656, 0.4853, 0.2101, 0.6474, 0.2005, 0.6764, 0.2332, 0.6648, 0.2532, 0.6215, 0.2278, 0.3727, 0.2564, 0.3603, 0.2359, 0.3897, 0.2019, 0.4165, 0.2295, 0.6764, 0.2332, 0.7153, 0.2654, 0.6839, 0.28, 0.6648, 0.2532, 0.3537, 0.2846, 0.3205, 0.2703, 0.3603, 0.2359, 0.3727, 0.2564, 0.7153, 0.2654, 0.7073, 0.3101, 0.6875, 0.3115, 0.6839, 0.28, 0.3512, 0.3174, 0.3307, 0.3169, 0.3205, 0.2703, 0.3537, 0.2846, 0.7073, 0.3101, 0.6974, 0.3327, 0.6768, 0.3239, 0.6875, 0.3115, 0.3627, 0.3297, 0.342, 0.3397, 0.3307, 0.3169, 0.3512, 0.3174, 0.6974, 0.3327, 0.6628, 0.3725, 0.6391, 0.3573, 0.6768, 0.3239, 0.4028, 0.3621, 0.3793, 0.3787, 0.342, 0.3397, 0.3627, 0.3297, 0.6628, 0.3725, 0.6268, 0.3958, 0.6183, 0.3752, 0.6391, 0.3573, 0.4246, 0.3793, 0.4169, 0.4006, 0.3793, 0.3787, 0.4028, 0.3621, 0.6268, 0.3958, 0.6048, 0.3978, 0.6008, 0.3779, 0.6183, 0.3752, 0.4424, 0.3812, 0.4393, 0.4015, 0.4169, 0.4006, 0.4246, 0.3793, 0.6048, 0.3978, 0.5531, 0.3905, 0.5597, 0.357, 0.6008, 0.3779, 0.4829, 0.3585, 0.4909, 0.3919, 0.4393, 0.4015, 0.4424, 0.3812, 0.5531, 0.3905, 0.5219, 0.386, 0.5211, 0.3439, 0.5597, 0.357, 0.5211, 0.3439, 0.5219, 0.386, 0.4909, 0.3919, 0.4829, 0.3585, 0.5773, 0.3402, 0.5998, 0.3448, 0.6008, 0.3779, 0.5597, 0.357, 0.4424, 0.3812, 0.442, 0.3478, 0.4646, 0.3422, 0.4829, 0.3585, 0.5998, 0.3448, 0.6155, 0.342, 0.6183, 0.3752, 0.6008, 0.3779, 0.4246, 0.3793, 0.426, 0.3456, 0.442, 0.3478, 0.4424, 0.3812, 0.6345, 0.3323, 0.6391, 0.3573, 0.6183, 0.3752, 0.6155, 0.342, 0.4246, 0.3793, 0.4028, 0.3621, 0.4064, 0.3365, 0.426, 0.3456, 0.6624, 0.3128, 0.6768, 0.3239, 0.6391, 0.3573, 0.6345, 0.3323, 0.4028, 0.3621, 0.3627, 0.3297, 0.3771, 0.3177, 0.4064, 0.3365, 0.6684, 0.298, 0.6875, 0.3115, 0.6768, 0.3239, 0.6624, 0.3128, 0.3627, 0.3297, 0.3512, 0.3174, 0.3703, 0.3026, 0.3771, 0.3177, 0.6641, 0.2779, 0.6839, 0.28, 0.6875, 0.3115, 0.6684, 0.298, 0.3512, 0.3174, 0.3537, 0.2846, 0.3741, 0.2818, 0.3703, 0.3026, 0.6392, 0.253, 0.6648, 0.2532, 0.6839, 0.28, 0.6641, 0.2779, 0.3537, 0.2846, 0.3727, 0.2564, 0.3989, 0.2556, 0.3741, 0.2818, 0.614, 0.2427, 0.6215, 0.2278, 0.6648, 0.2532, 0.6392, 0.253, 0.3727, 0.2564, 0.4165, 0.2295, 0.4245, 0.2445, 0.3989, 0.2556, 0.5729, 0.2586, 0.5531, 0.2096, 0.6215, 0.2278, 0.614, 0.2427, 0.4165, 0.2295, 0.4853, 0.2101, 0.4664, 0.2597, 0.4245, 0.2445, 0.5729, 0.2586, 0.5639, 0.272, 0.5198, 0.2489, 0.5531, 0.2096, 0.5198, 0.2489, 0.4759, 0.2731, 0.4664, 0.2597, 0.4853, 0.2101, 0.5773, 0.3402, 0.5597, 0.357, 0.5211, 0.3439, 0.5585, 0.3166, 0.5211, 0.3439, 0.4829, 0.3585, 0.4646, 0.3422, 0.4826, 0.3178, 0.5585, 0.3166, 0.5211, 0.3439, 0.5203, 0.2948, 0.5569, 0.2912, 0.5203, 0.2948, 0.5211, 0.3439, 0.4826, 0.3178, 0.4834, 0.2922, 0.5198, 0.2489, 0.5639, 0.272, 0.5569, 0.2912, 0.5203, 0.2948, 0.4834, 0.2922, 0.4759, 0.2731, 0.5198, 0.2489, 0.5203, 0.2948, 0.5255, 0.06897, 0.5189, 0.0679, 0.5189, 0.05968, 0.5364, 0.06207, 0.5189, 0.05968, 0.5189, 0.0679, 0.5124, 0.06896, 0.5015, 0.06204, 0.5312, 0.07383, 0.5255, 0.06897, 0.5364, 0.06207, 0.5428, 0.06409, 0.5015, 0.06204, 0.5124, 0.06896, 0.5066, 0.07381, 0.4951, 0.06405, 0.531, 0.08743, 0.5312, 0.07383, 0.5428, 0.06409, 0.5463, 0.07267, 0.4951, 0.06405, 0.5066, 0.07381, 0.5068, 0.08742, 0.4916, 0.07262, 0.5556, 0.1217, 0.532, 0.1277, 0.5327, 0.09092, 0.5483, 0.08489, 0.5052, 0.09091, 0.5058, 0.1277, 0.4822, 0.1218, 0.4895, 0.08486, 0.531, 0.08743, 0.5463, 0.07267, 0.5483, 0.08489, 0.5327, 0.09092, 0.4895, 0.08486, 0.4916, 0.07262, 0.5068, 0.08742, 0.5052, 0.09091, 0.5381, 0.1584, 0.519, 0.1517, 0.5189, 0.1284, 0.532, 0.1277, 0.5189, 0.1284, 0.519, 0.1517, 0.4999, 0.1584, 0.5058, 0.1277, 0.5327, 0.09092, 0.532, 0.1277, 0.5189, 0.1284, 0.5189, 0.09395, 0.5189, 0.1284, 0.5058, 0.1277, 0.5052, 0.09091, 0.5189, 0.09395, 0.5189, 0.08518, 0.531, 0.08743, 0.5327, 0.09092, 0.5189, 0.09395, 0.5052, 0.09091, 0.5068, 0.08742, 0.5189, 0.08518, 0.5189, 0.09395, 0.5484, 0.1736, 0.538, 0.176, 0.5352, 0.1668, 0.5381, 0.1584, 0.5028, 0.1669, 0.5001, 0.176, 0.4897, 0.1737, 0.4999, 0.1584, 0.5443, 0.1934, 0.5372, 0.1876, 0.538, 0.176, 0.5484, 0.1736, 0.5001, 0.176, 0.5009, 0.1876, 0.494, 0.1934, 0.4897, 0.1737, 0.5198, 0.2008, 0.5288, 0.1918, 0.5372, 0.1876, 0.5443, 0.1934, 0.5009, 0.1876, 0.5092, 0.1916, 0.5198, 0.2008, 0.494, 0.1934, 0.5176, 0.1906, 0.5191, 0.1854, 0.5288, 0.1918, 0.5198, 0.2008, 0.5092, 0.1916, 0.5191, 0.1854, 0.5176, 0.1906, 0.5198, 0.2008, 0.519, 0.1517, 0.5381, 0.1584, 0.5352, 0.1668, 0.519, 0.159, 0.5028, 0.1669, 0.4999, 0.1584, 0.519, 0.1517, 0.519, 0.159, 0.519, 0.159, 0.5352, 0.1668, 0.5311, 0.1716, 0.519, 0.1656, 0.5069, 0.1717, 0.5028, 0.1669, 0.519, 0.159, 0.519, 0.1656, 0.5191, 0.1854, 0.5191, 0.1795, 0.5282, 0.1863, 0.5288, 0.1918, 0.5098, 0.1863, 0.5191, 0.1795, 0.5191, 0.1854, 0.5092, 0.1916, 0.5288, 0.1918, 0.5282, 0.1863, 0.5335, 0.1842, 0.5372, 0.1876, 0.5045, 0.1842, 0.5098, 0.1863, 0.5092, 0.1916, 0.5009, 0.1876, 0.5372, 0.1876, 0.5335, 0.1842, 0.5334, 0.1767, 0.538, 0.176, 0.5046, 0.1768, 0.5045, 0.1842, 0.5009, 0.1876, 0.5001, 0.176, 0.538, 0.176, 0.5334, 0.1767, 0.5311, 0.1716, 0.5352, 0.1668, 0.5069, 0.1717, 0.5046, 0.1768, 0.5001, 0.176, 0.5028, 0.1669, 0.5191, 0.1795, 0.5334, 0.1767, 0.5335, 0.1842, 0.5282, 0.1863, 0.5045, 0.1842, 0.5046, 0.1768, 0.5191, 0.1795, 0.5098, 0.1863, 0.5191, 0.1795, 0.519, 0.1656, 0.5311, 0.1716, 0.5334, 0.1767, 0.5069, 0.1717, 0.519, 0.1656, 0.5191, 0.1795, 0.5046, 0.1768, 0.5198, 0.2008, 0.5443, 0.1934, 0.5531, 0.2096, 0.5198, 0.2489, 0.4853, 0.2101, 0.494, 0.1934, 0.5198, 0.2008, 0.5198, 0.2489, 0.5443, 0.1934, 0.5484, 0.1736, 0.5616, 0.1678, 0.5531, 0.2096, 0.4764, 0.168, 0.4897, 0.1737, 0.494, 0.1934, 0.4853, 0.2101, 0.5484, 0.1736, 0.5381, 0.1584, 0.5595, 0.1493, 0.5616, 0.1678, 0.4784, 0.1494, 0.4999, 0.1584, 0.4897, 0.1737, 0.4764, 0.168, 0.5381, 0.1584, 0.532, 0.1277, 0.5556, 0.1217, 0.5595, 0.1493, 0.4822, 0.1218, 0.5058, 0.1277, 0.4999, 0.1584, 0.4784, 0.1494, 0.5831, 0.1085, 0.5961, 0.1334, 0.5595, 0.1493, 0.5556, 0.1217, 0.4784, 0.1494, 0.4414, 0.1336, 0.4545, 0.1085, 0.4822, 0.1218, 0.5961, 0.1334, 0.6012, 0.1479, 0.5616, 0.1678, 0.5595, 0.1493, 0.4764, 0.168, 0.4363, 0.1482, 0.4414, 0.1336, 0.4784, 0.1494, 0.6055, 0.1651, 0.5531, 0.2096, 0.5616, 0.1678, 0.6012, 0.1479, 0.4764, 0.168, 0.4853, 0.2101, 0.432, 0.1656, 0.4363, 0.1482, 0.531, 0.08743, 0.5189, 0.08518, 0.5189, 0.08387, 0.5289, 0.08496, 0.5189, 0.08387, 0.5189, 0.08518, 0.5068, 0.08742, 0.5089, 0.08495, 0.5312, 0.07383, 0.531, 0.08743, 0.5289, 0.08496, 0.529, 0.07543, 0.5089, 0.08495, 0.5068, 0.08742, 0.5066, 0.07381, 0.5088, 0.07542, 0.5255, 0.06897, 0.5312, 0.07383, 0.529, 0.07543, 0.5238, 0.07051, 0.5088, 0.07542, 0.5066, 0.07381, 0.5124, 0.06896, 0.5141, 0.0705, 0.5189, 0.0679, 0.5255, 0.06897, 0.5238, 0.07051, 0.5189, 0.06947, 0.5141, 0.0705, 0.5124, 0.06896, 0.5189, 0.0679, 0.5189, 0.06947, 0.5189, 0.06947, 0.5238, 0.07051, 0.5216, 0.07497, 0.5189, 0.07426, 0.5163, 0.07497, 0.5141, 0.0705, 0.5189, 0.06947, 0.5189, 0.07426, 0.5238, 0.07051, 0.529, 0.07543, 0.5242, 0.07669, 0.5216, 0.07497, 0.5136, 0.07668, 0.5088, 0.07542, 0.5141, 0.0705, 0.5163, 0.07497, 0.529, 0.07543, 0.5289, 0.08496, 0.5246, 0.07989, 0.5242, 0.07669, 0.5133, 0.07988, 0.5089, 0.08495, 0.5088, 0.07542, 0.5136, 0.07668, 0.5289, 0.08496, 0.5189, 0.08387, 0.5189, 0.07933, 0.5246, 0.07989, 0.5189, 0.07933, 0.5189, 0.08387, 0.5089, 0.08495, 0.5133, 0.07988, 0.5189, 0.07933, 0.5189, 0.07426, 0.5216, 0.07497, 0.5246, 0.07989, 0.5163, 0.07497, 0.5189, 0.07426, 0.5189, 0.07933, 0.5133, 0.07988, 0.5246, 0.07989, 0.5216, 0.07497, 0.5242, 0.07669, 0.5136, 0.07668, 0.5163, 0.07497, 0.5133, 0.07988, 0.5569, 0.2912, 0.5639, 0.272, 0.5718, 0.2773, 0.5684, 0.2929, 0.4681, 0.2786, 0.4759, 0.2731, 0.4834, 0.2922, 0.472, 0.2943, 0.5585, 0.3166, 0.5569, 0.2912, 0.5684, 0.2929, 0.5731, 0.3114, 0.472, 0.2943, 0.4834, 0.2922, 0.4826, 0.3178, 0.4678, 0.3131, 0.5773, 0.3402, 0.5585, 0.3166, 0.5731, 0.3114, 0.5849, 0.3277, 0.4678, 0.3131, 0.4826, 0.3178, 0.4646, 0.3422, 0.4565, 0.33, 0.5639, 0.272, 0.5729, 0.2586, 0.5807, 0.2666, 0.5718, 0.2773, 0.4587, 0.268, 0.4664, 0.2597, 0.4759, 0.2731, 0.4681, 0.2786, 0.5729, 0.2586, 0.614, 0.2427, 0.6117, 0.2557, 0.5807, 0.2666, 0.4271, 0.2577, 0.4245, 0.2445, 0.4664, 0.2597, 0.4587, 0.268, 0.614, 0.2427, 0.6392, 0.253, 0.6325, 0.2629, 0.6117, 0.2557, 0.4061, 0.2655, 0.3989, 0.2556, 0.4245, 0.2445, 0.4271, 0.2577, 0.6392, 0.253, 0.6641, 0.2779, 0.6537, 0.28, 0.6325, 0.2629, 0.3849, 0.2836, 0.3741, 0.2818, 0.3989, 0.2556, 0.4061, 0.2655, 0.6641, 0.2779, 0.6684, 0.298, 0.6561, 0.2976, 0.6537, 0.28, 0.383, 0.3019, 0.3703, 0.3026, 0.3741, 0.2818, 0.3849, 0.2836, 0.6684, 0.298, 0.6624, 0.3128, 0.6528, 0.3102, 0.6561, 0.2976, 0.3869, 0.3146, 0.3771, 0.3177, 0.3703, 0.3026, 0.383, 0.3019, 0.6624, 0.3128, 0.6345, 0.3323, 0.629, 0.3239, 0.6528, 0.3102, 0.4116, 0.3277, 0.4064, 0.3365, 0.3771, 0.3177, 0.3869, 0.3146, 0.6345, 0.3323, 0.6155, 0.342, 0.6144, 0.332, 0.629, 0.3239, 0.4267, 0.3354, 0.426, 0.3456, 0.4064, 0.3365, 0.4116, 0.3277, 0.6155, 0.342, 0.5998, 0.3448, 0.601, 0.3336, 0.6144, 0.332, 0.4403, 0.3365, 0.442, 0.3478, 0.426, 0.3456, 0.4267, 0.3354, 0.5998, 0.3448, 0.5773, 0.3402, 0.5849, 0.3277, 0.601, 0.3336, 0.4565, 0.33, 0.4646, 0.3422, 0.442, 0.3478, 0.4403, 0.3365, 0.601, 0.3336, 0.5849, 0.3277, 0.5906, 0.3215, 0.6018, 0.3285, 0.4504, 0.3239, 0.4565, 0.33, 0.4403, 0.3365, 0.4394, 0.3313, 0.6144, 0.332, 0.601, 0.3336, 0.6018, 0.3285, 0.6133, 0.3271, 0.4394, 0.3313, 0.4403, 0.3365, 0.4267, 0.3354, 0.4276, 0.3304, 0.629, 0.3239, 0.6144, 0.332, 0.6133, 0.3271, 0.6269, 0.3205, 0.4276, 0.3304, 0.4267, 0.3354, 0.4116, 0.3277, 0.4136, 0.3242, 0.6528, 0.3102, 0.629, 0.3239, 0.6269, 0.3205, 0.6462, 0.3064, 0.4136, 0.3242, 0.4116, 0.3277, 0.3869, 0.3146, 0.3934, 0.3105, 0.6561, 0.2976, 0.6528, 0.3102, 0.6462, 0.3064, 0.6495, 0.2962, 0.3934, 0.3105, 0.3869, 0.3146, 0.383, 0.3019, 0.3897, 0.3002, 0.6537, 0.28, 0.6561, 0.2976, 0.6495, 0.2962, 0.6478, 0.2835, 0.3897, 0.3002, 0.383, 0.3019, 0.3849, 0.2836, 0.391, 0.2871, 0.6325, 0.2629, 0.6537, 0.28, 0.6478, 0.2835, 0.6298, 0.2673, 0.391, 0.2871, 0.3849, 0.2836, 0.4061, 0.2655, 0.4089, 0.27, 0.6117, 0.2557, 0.6325, 0.2629, 0.6298, 0.2673, 0.6126, 0.2616, 0.4089, 0.27, 0.4061, 0.2655, 0.4271, 0.2577, 0.4263, 0.2637, 0.5807, 0.2666, 0.6117, 0.2557, 0.6126, 0.2616, 0.5852, 0.271, 0.4263, 0.2637, 0.4271, 0.2577, 0.4587, 0.268, 0.4544, 0.2726, 0.5718, 0.2773, 0.5807, 0.2666, 0.5852, 0.271, 0.5781, 0.2819, 0.4544, 0.2726, 0.4587, 0.268, 0.4681, 0.2786, 0.4618, 0.2834, 0.5849, 0.3277, 0.5731, 0.3114, 0.5795, 0.3093, 0.5906, 0.3215, 0.4612, 0.3112, 0.4678, 0.3131, 0.4565, 0.33, 0.4504, 0.3239, 0.5731, 0.3114, 0.5684, 0.2929, 0.5775, 0.2938, 0.5795, 0.3093, 0.4628, 0.2954, 0.472, 0.2943, 0.4678, 0.3131, 0.4612, 0.3112, 0.5684, 0.2929, 0.5718, 0.2773, 0.5781, 0.2819, 0.5775, 0.2938, 0.4618, 0.2834, 0.4681, 0.2786, 0.472, 0.2943, 0.4628, 0.2954, 0.5219, 0.386, 0.5531, 0.3905, 0.5532, 0.4331, 0.523, 0.4336, 0.4928, 0.4345, 0.4909, 0.3919, 0.5219, 0.386, 0.523, 0.4336, 0.5531, 0.3905, 0.6048, 0.3978, 0.6098, 0.4315, 0.5532, 0.4331, 0.4359, 0.4357, 0.4393, 0.4015, 0.4909, 0.3919, 0.4928, 0.4345, 0.6048, 0.3978, 0.6268, 0.3958, 0.6482, 0.4193, 0.6098, 0.4315, 0.3965, 0.4254, 0.4169, 0.4006, 0.4393, 0.4015, 0.4359, 0.4357, 0.6268, 0.3958, 0.6628, 0.3725, 0.6921, 0.3883, 0.6482, 0.4193, 0.3503, 0.3962, 0.3793, 0.3787, 0.4169, 0.4006, 0.3965, 0.4254, 0.6628, 0.3725, 0.6974, 0.3327, 0.7263, 0.3418, 0.6921, 0.3883, 0.3128, 0.3506, 0.342, 0.3397, 0.3793, 0.3787, 0.3503, 0.3962, 0.6974, 0.3327, 0.7073, 0.3101, 0.7359, 0.3121, 0.7263, 0.3418, 0.3011, 0.3206, 0.3307, 0.3169, 0.342, 0.3397, 0.3128, 0.3506, 0.7073, 0.3101, 0.7153, 0.2654, 0.7299, 0.2564, 0.7359, 0.3121, 0.3049, 0.2611, 0.3205, 0.2703, 0.3307, 0.3169, 0.3011, 0.3206, 0.7153, 0.2654, 0.6764, 0.2332, 0.6982, 0.2169, 0.7299, 0.2564, 0.3374, 0.2192, 0.3603, 0.2359, 0.3205, 0.2703, 0.3049, 0.2611, 0.6764, 0.2332, 0.6474, 0.2005, 0.6631, 0.1907, 0.6982, 0.2169, 0.3735, 0.1919, 0.3897, 0.2019, 0.3603, 0.2359, 0.3374, 0.2192, 0.6269, 0.01561, 0.6494, 0.02238, 0.6605, 0.07608, 0.6214, 0.04809, 0.3768, 0.0753, 0.3888, 0.02159, 0.4113, 0.01513, 0.4164, 0.04763, 0.5675, 0.000144, 0.6269, 0.01561, 0.6214, 0.04809, 0.5772, 0.0328, 0.4164, 0.04763, 0.4113, 0.01513, 0.4706, 0.000144, 0.4608, 0.03266, 0.5189, 0.02489, 0.5675, 0.000144, 0.5772, 0.0328, 0.5474, 0.04172, 0.4608, 0.03266, 0.4706, 0.000144, 0.5189, 0.02489, 0.4905, 0.04167, 0.5403, 0.05381, 0.5189, 0.05029, 0.5189, 0.02489, 0.5474, 0.04172, 0.5189, 0.02489, 0.5189, 0.05029, 0.4976, 0.05377, 0.4905, 0.04167, 0.5519, 0.05834, 0.5403, 0.05381, 0.5474, 0.04172, 0.5581, 0.05387, 0.4905, 0.04167, 0.4976, 0.05377, 0.486, 0.05827, 0.4798, 0.05378, 0.5551, 0.0619, 0.5519, 0.05834, 0.5581, 0.05387, 0.577, 0.058, 0.4798, 0.05378, 0.486, 0.05827, 0.4828, 0.06183, 0.4609, 0.05785, 0.5638, 0.07659, 0.5551, 0.0619, 0.577, 0.058, 0.6117, 0.07827, 0.4609, 0.05785, 0.4828, 0.06183, 0.474, 0.07651, 0.4259, 0.07799, 0.577, 0.058, 0.5772, 0.0328, 0.6214, 0.04809, 0.6117, 0.07827, 0.4164, 0.04763, 0.4608, 0.03266, 0.4609, 0.05785, 0.4259, 0.07799, 0.577, 0.058, 0.5581, 0.05387, 0.5474, 0.04172, 0.5772, 0.0328, 0.4905, 0.04167, 0.4798, 0.05378, 0.4609, 0.05785, 0.4608, 0.03266, 0.6267, 0.1114, 0.6117, 0.07827, 0.6214, 0.04809, 0.6605, 0.07608, 0.4164, 0.04763, 0.4259, 0.07799, 0.4106, 0.1112, 0.3768, 0.0753, 0.5831, 0.1085, 0.5638, 0.07659, 0.6117, 0.07827, 0.6267, 0.1114, 0.4259, 0.07799, 0.474, 0.07651, 0.4545, 0.1085, 0.4106, 0.1112, 0.5961, 0.1334, 0.6295, 0.1305, 0.6235, 0.1468, 0.6012, 0.1479, 0.4137, 0.1472, 0.4076, 0.1306, 0.4414, 0.1336, 0.4363, 0.1482, 0.5831, 0.1085, 0.6267, 0.1114, 0.6295, 0.1305, 0.5961, 0.1334, 0.4076, 0.1306, 0.4106, 0.1112, 0.4545, 0.1085, 0.4414, 0.1336, 0.6055, 0.1651, 0.6012, 0.1479, 0.6235, 0.1468, 0.6193, 0.1598, 0.4137, 0.1472, 0.4363, 0.1482, 0.432, 0.1656, 0.418, 0.1604, 0.6055, 0.1651, 0.6193, 0.1598, 0.6631, 0.1907, 0.6474, 0.2005, 0.3735, 0.1919, 0.418, 0.1604, 0.432, 0.1656, 0.3897, 0.2019, 0.9459, 0.07957, 0.8862, 0.1218, 0.8491, 0.09973, 0.8918, 0.03692, 0.1831, 0.09213, 0.1413, 0.1125, 0.07896, 0.06072, 0.1423, 0.02147, 0.8918, 0.03692, 0.8491, 0.09973, 0.7885, 0.08083, 0.8056, 0.01079, 0.2464, 0.07651, 0.1831, 0.09213, 0.1423, 0.02147, 0.2326, 0.003484, 0.8056, 0.01079, 0.7885, 0.08083, 0.687, 0.0772, 0.6724, 0.0222, 0.3499, 0.07596, 0.2464, 0.07651, 0.2326, 0.003484, 0.366, 0.02099, 0.6724, 0.0222, 0.687, 0.0772, 0.6605, 0.07608, 0.6494, 0.02238, 0.3768, 0.0753, 0.3499, 0.07596, 0.366, 0.02099, 0.3888, 0.02159, 0.6267, 0.1114, 0.6605, 0.07608, 0.687, 0.0772, 0.6295, 0.1305, 0.3499, 0.07596, 0.3768, 0.0753, 0.4106, 0.1112, 0.4076, 0.1306, 0.7299, 0.2564, 0.6982, 0.2169, 0.7602, 0.1932, 0.789, 0.2333, 0.2716, 0.1939, 0.3374, 0.2192, 0.3049, 0.2611, 0.2413, 0.237, 0.9945, 0.1677, 0.9091, 0.1833, 0.8862, 0.1218, 0.9459, 0.07957, 0.1413, 0.1125, 0.1079, 0.1791, 0.01183, 0.1554, 0.07896, 0.06072, 0.9117, 0.4024, 0.8629, 0.3386, 0.8941, 0.3019, 0.9629, 0.3448, 0.1238, 0.3155, 0.1606, 0.3568, 0.1064, 0.4327, 0.04397, 0.367, 0.9629, 0.3448, 0.8941, 0.3019, 0.9154, 0.2598, 0.9999, 0.2546, 0.09896, 0.267, 0.1238, 0.3155, 0.04397, 0.367, 0.000144, 0.2591, 0.9999, 0.2546, 0.9154, 0.2598, 0.9091, 0.1833, 0.9945, 0.1677, 0.1079, 0.1791, 0.09896, 0.267, 0.000144, 0.2591, 0.01183, 0.1554, 0.7495, 0.3347, 0.7359, 0.3121, 0.7663, 0.3008, 0.7892, 0.3137, 0.2674, 0.3101, 0.3011, 0.3206, 0.2882, 0.3465, 0.243, 0.3256, 0.7892, 0.3137, 0.7663, 0.3008, 0.8153, 0.2764, 0.8462, 0.2934, 0.2131, 0.2852, 0.2674, 0.3101, 0.243, 0.3256, 0.1785, 0.305, 0.8462, 0.2934, 0.8153, 0.2764, 0.845, 0.2564, 0.8735, 0.2659, 0.1797, 0.2633, 0.2131, 0.2852, 0.1785, 0.305, 0.1471, 0.2743, 0.8735, 0.2659, 0.845, 0.2564, 0.8591, 0.2282, 0.887, 0.2338, 0.1628, 0.2317, 0.1797, 0.2633, 0.1471, 0.2743, 0.1315, 0.2376, 0.8424, 0.1952, 0.875, 0.1847, 0.887, 0.2338, 0.8591, 0.2282, 0.1315, 0.2376, 0.1452, 0.1827, 0.1768, 0.1962, 0.1628, 0.2317, 0.9091, 0.1833, 0.9154, 0.2598, 0.887, 0.2338, 0.875, 0.1847, 0.1315, 0.2376, 0.09896, 0.267, 0.1079, 0.1791, 0.1452, 0.1827, 0.9154, 0.2598, 0.8941, 0.3019, 0.8735, 0.2659, 0.887, 0.2338, 0.1471, 0.2743, 0.1238, 0.3155, 0.09896, 0.267, 0.1315, 0.2376, 0.8941, 0.3019, 0.8629, 0.3386, 0.8462, 0.2934, 0.8735, 0.2659, 0.1785, 0.305, 0.1606, 0.3568, 0.1238, 0.3155, 0.1471, 0.2743, 0.8629, 0.3386, 0.7943, 0.3641, 0.7892, 0.3137, 0.8462, 0.2934, 0.243, 0.3256, 0.2398, 0.3826, 0.1606, 0.3568, 0.1785, 0.305, 0.7702, 0.3795, 0.7495, 0.3347, 0.7892, 0.3137, 0.7943, 0.3641, 0.243, 0.3256, 0.2882, 0.3465, 0.2681, 0.3987, 0.2398, 0.3826, 0.8455, 0.45, 0.7943, 0.3641, 0.8629, 0.3386, 0.9117, 0.4024, 0.1606, 0.3568, 0.2398, 0.3826, 0.1853, 0.4841, 0.1064, 0.4327, 0.8159, 0.4454, 0.7706, 0.4443, 0.7557, 0.4186, 0.7702, 0.3795, 0.287, 0.4429, 0.2714, 0.4733, 0.2193, 0.4772, 0.2681, 0.3987, 0.8159, 0.4454, 0.7702, 0.3795, 0.7943, 0.3641, 0.8455, 0.45, 0.2398, 0.3826, 0.2681, 0.3987, 0.2193, 0.4772, 0.1853, 0.4841, 0.8198, 0.4681, 0.8159, 0.4454, 0.8455, 0.45, 0.1853, 0.4841, 0.2193, 0.4772, 0.2159, 0.5036, 0.7359, 0.3121, 0.7299, 0.2564, 0.789, 0.2333, 0.7663, 0.3008, 0.2413, 0.237, 0.3049, 0.2611, 0.3011, 0.3206, 0.2674, 0.3101, 0.789, 0.2333, 0.8096, 0.2339, 0.8153, 0.2764, 0.7663, 0.3008, 0.2131, 0.2852, 0.2192, 0.2374, 0.2413, 0.237, 0.2674, 0.3101, 0.8096, 0.2339, 0.8293, 0.2196, 0.845, 0.2564, 0.8153, 0.2764, 0.1797, 0.2633, 0.1991, 0.2225, 0.2192, 0.2374, 0.2131, 0.2852, 0.8424, 0.1952, 0.8591, 0.2282, 0.845, 0.2564, 0.8293, 0.2196, 0.1797, 0.2633, 0.1628, 0.2317, 0.1768, 0.1962, 0.1991, 0.2225, 0.687, 0.0772, 0.7885, 0.08083, 0.7865, 0.1176, 0.7155, 0.1397, 0.2467, 0.1148, 0.2464, 0.07651, 0.3499, 0.07596, 0.3195, 0.1394, 0.7602, 0.1932, 0.7155, 0.1397, 0.7865, 0.1176, 0.7855, 0.1523, 0.2467, 0.1148, 0.3195, 0.1394, 0.2716, 0.1939, 0.246, 0.151, 0.6982, 0.2169, 0.6631, 0.1907, 0.7155, 0.1397, 0.7602, 0.1932, 0.3195, 0.1394, 0.3735, 0.1919, 0.3374, 0.2192, 0.2716, 0.1939, 0.6631, 0.1907, 0.6235, 0.1468, 0.6295, 0.1305, 0.7155, 0.1397, 0.4076, 0.1306, 0.4137, 0.1472, 0.3735, 0.1919, 0.3195, 0.1394, 0.6295, 0.1305, 0.687, 0.0772, 0.7155, 0.1397, 0.3195, 0.1394, 0.3499, 0.07596, 0.4076, 0.1306, 0.6631, 0.1907, 0.6193, 0.1598, 0.6235, 0.1468, 0.4137, 0.1472, 0.418, 0.1604, 0.3735, 0.1919, 0.8424, 0.1952, 0.8374, 0.1564, 0.8582, 0.1378, 0.875, 0.1847, 0.1717, 0.1323, 0.1966, 0.1552, 0.1768, 0.1962, 0.1452, 0.1827, 0.9091, 0.1833, 0.875, 0.1847, 0.8582, 0.1378, 0.8862, 0.1218, 0.1717, 0.1323, 0.1452, 0.1827, 0.1079, 0.1791, 0.1413, 0.1125, 0.7855, 0.1523, 0.7865, 0.1176, 0.8582, 0.1378, 0.8374, 0.1564, 0.1717, 0.1323, 0.2467, 0.1148, 0.246, 0.151, 0.1966, 0.1552, 0.7885, 0.08083, 0.8491, 0.09973, 0.8582, 0.1378, 0.7865, 0.1176, 0.1717, 0.1323, 0.1831, 0.09213, 0.2464, 0.07651, 0.2467, 0.1148, 0.8862, 0.1218, 0.8582, 0.1378, 0.8491, 0.09973, 0.1831, 0.09213, 0.1717, 0.1323, 0.1413, 0.1125, 0.5062, 0.9049, 0.4324, 0.8949, 0.4388, 0.8702, 0.4911, 0.8817, 0.3159, 0.8682, 0.3216, 0.8932, 0.2472, 0.9012, 0.263, 0.8783, 0.5062, 0.9049, 0.4911, 0.8817, 0.5728, 0.8605, 0.6048, 0.8799, 0.1815, 0.8547, 0.263, 0.8783, 0.2472, 0.9012, 0.1487, 0.8733, 0.6048, 0.8799, 0.5728, 0.8605, 0.5864, 0.794, 0.62, 0.7916, 0.1697, 0.7875, 0.1815, 0.8547, 0.1487, 0.8733, 0.1361, 0.7841, 0.62, 0.7916, 0.5864, 0.794, 0.549, 0.7464, 0.5638, 0.7392, 0.2087, 0.7409, 0.1697, 0.7875, 0.1361, 0.7841, 0.1941, 0.7332, 0.5638, 0.7392, 0.549, 0.7464, 0.5003, 0.7117, 0.5083, 0.6977, 0.2584, 0.7075, 0.2087, 0.7409, 0.1941, 0.7332, 0.2508, 0.6932, 0.5083, 0.6977, 0.5003, 0.7117, 0.4386, 0.6807, 0.4348, 0.6589, 0.321, 0.678, 0.2584, 0.7075, 0.2508, 0.6932, 0.3253, 0.6562, 0.5003, 0.7117, 0.5057, 0.7309, 0.453, 0.7, 0.4386, 0.6807, 0.3061, 0.697, 0.2525, 0.7266, 0.2584, 0.7075, 0.321, 0.678, 0.549, 0.7464, 0.5429, 0.7558, 0.5057, 0.7309, 0.5003, 0.7117, 0.2525, 0.7266, 0.2146, 0.7504, 0.2087, 0.7409, 0.2584, 0.7075, 0.5864, 0.794, 0.5681, 0.7874, 0.5429, 0.7558, 0.549, 0.7464, 0.2146, 0.7504, 0.1883, 0.7814, 0.1697, 0.7875, 0.2087, 0.7409, 0.5728, 0.8605, 0.5555, 0.8264, 0.5681, 0.7874, 0.5864, 0.794, 0.1883, 0.7814, 0.1998, 0.8209, 0.1815, 0.8547, 0.1697, 0.7875, 0.4911, 0.8817, 0.5012, 0.8444, 0.5555, 0.8264, 0.5728, 0.8605, 0.1998, 0.8209, 0.2538, 0.8405, 0.263, 0.8783, 0.1815, 0.8547, 0.4911, 0.8817, 0.4388, 0.8702, 0.4578, 0.84, 0.5012, 0.8444, 0.2976, 0.8374, 0.3159, 0.8682, 0.263, 0.8783, 0.2538, 0.8405, 0.7602, 0.1932, 0.7855, 0.1523, 0.796, 0.177, 0.7832, 0.1874, 0.2336, 0.1756, 0.246, 0.151, 0.2716, 0.1939, 0.247, 0.1871, 0.391, 0.6119, 0.4348, 0.6589, 0.4386, 0.6807, 0.3948, 0.6861, 0.321, 0.678, 0.3253, 0.6562, 0.3699, 0.6102, 0.3648, 0.6844, 0.789, 0.2333, 0.7602, 0.1932, 0.7832, 0.1874, 0.8096, 0.2339, 0.247, 0.1871, 0.2716, 0.1939, 0.2413, 0.237, 0.2192, 0.2374, 0.3917, 0.8621, 0.4016, 0.8415, 0.4388, 0.8702, 0.4324, 0.8949, 0.3159, 0.8682, 0.354, 0.8403, 0.3634, 0.8613, 0.3216, 0.8932, 0.4386, 0.6807, 0.453, 0.7, 0.435, 0.7183, 0.3948, 0.6861, 0.3237, 0.7157, 0.3061, 0.697, 0.321, 0.678, 0.3648, 0.6844, 0.4337, 0.7297, 0.3847, 0.7103, 0.3948, 0.6861, 0.435, 0.7183, 0.3648, 0.6844, 0.3744, 0.709, 0.3247, 0.7272, 0.3237, 0.7157, 0.411, 0.7477, 0.3847, 0.7103, 0.4337, 0.7297, 0.4278, 0.7428, 0.3247, 0.7272, 0.3744, 0.709, 0.347, 0.7458, 0.3303, 0.7405, 0.4181, 0.7849, 0.3847, 0.7954, 0.3847, 0.7103, 0.411, 0.7477, 0.3744, 0.709, 0.3723, 0.7945, 0.339, 0.7831, 0.347, 0.7458, 0.4016, 0.8415, 0.3847, 0.7954, 0.4181, 0.7849, 0.4313, 0.8175, 0.339, 0.7831, 0.3723, 0.7945, 0.354, 0.8403, 0.3248, 0.8155, 0.4388, 0.8702, 0.4016, 0.8415, 0.4313, 0.8175, 0.4578, 0.84, 0.3248, 0.8155, 0.354, 0.8403, 0.3159, 0.8682, 0.2976, 0.8374, 0.8096, 0.2339, 0.8163, 0.2031, 0.8251, 0.2098, 0.8293, 0.2196, 0.1998, 0.2148, 0.2098, 0.2062, 0.2192, 0.2374, 0.1991, 0.2225, 0.8096, 0.2339, 0.7832, 0.1874, 0.8022, 0.1846, 0.8163, 0.2031, 0.2265, 0.1831, 0.247, 0.1871, 0.2192, 0.2374, 0.2098, 0.2062, 0.7832, 0.1874, 0.796, 0.177, 0.8022, 0.1846, 0.2265, 0.1831, 0.2336, 0.1756, 0.247, 0.1871, 0.4578, 0.84, 0.4313, 0.8175, 0.4485, 0.8046, 0.4734, 0.8247, 0.3079, 0.802, 0.3248, 0.8155, 0.2976, 0.8374, 0.2824, 0.8215, 0.4313, 0.8175, 0.4181, 0.7849, 0.4359, 0.7796, 0.4485, 0.8046, 0.3212, 0.7772, 0.339, 0.7831, 0.3248, 0.8155, 0.3079, 0.802, 0.4181, 0.7849, 0.411, 0.7477, 0.4237, 0.7542, 0.4359, 0.7796, 0.3341, 0.752, 0.347, 0.7458, 0.339, 0.7831, 0.3212, 0.7772, 0.411, 0.7477, 0.4278, 0.7428, 0.4379, 0.7498, 0.4237, 0.7542, 0.3199, 0.7473, 0.3303, 0.7405, 0.347, 0.7458, 0.3341, 0.752, 0.4278, 0.7428, 0.4337, 0.7297, 0.4454, 0.732, 0.4379, 0.7498, 0.3129, 0.7292, 0.3247, 0.7272, 0.3303, 0.7405, 0.3199, 0.7473, 0.4337, 0.7297, 0.435, 0.7183, 0.441, 0.7244, 0.4454, 0.732, 0.3175, 0.7217, 0.3237, 0.7157, 0.3247, 0.7272, 0.3129, 0.7292, 0.435, 0.7183, 0.453, 0.7, 0.4553, 0.7137, 0.441, 0.7244, 0.3035, 0.7107, 0.3061, 0.697, 0.3237, 0.7157, 0.3175, 0.7217, 0.5012, 0.8444, 0.4578, 0.84, 0.4734, 0.8247, 0.5125, 0.8288, 0.2824, 0.8215, 0.2976, 0.8374, 0.2538, 0.8405, 0.243, 0.8246, 0.5555, 0.8264, 0.5012, 0.8444, 0.5125, 0.8288, 0.5509, 0.8118, 0.243, 0.8246, 0.2538, 0.8405, 0.1998, 0.8209, 0.2048, 0.8064, 0.5681, 0.7874, 0.5555, 0.8264, 0.5509, 0.8118, 0.5521, 0.7877, 0.2048, 0.8064, 0.1998, 0.8209, 0.1883, 0.7814, 0.2043, 0.7822, 0.5429, 0.7558, 0.5681, 0.7874, 0.5521, 0.7877, 0.5394, 0.7645, 0.2043, 0.7822, 0.1883, 0.7814, 0.2146, 0.7504, 0.2178, 0.7593, 0.5057, 0.7309, 0.5429, 0.7558, 0.5394, 0.7645, 0.5084, 0.7431, 0.2178, 0.7593, 0.2146, 0.7504, 0.2525, 0.7266, 0.2494, 0.7387, 0.453, 0.7, 0.5057, 0.7309, 0.5084, 0.7431, 0.4553, 0.7137, 0.2494, 0.7387, 0.2525, 0.7266, 0.3061, 0.697, 0.3035, 0.7107, 0.4379, 0.7498, 0.4454, 0.732, 0.4708, 0.7484, 0.4548, 0.7617, 0.287, 0.745, 0.3129, 0.7292, 0.3199, 0.7473, 0.3027, 0.7587, 0.4548, 0.7617, 0.4708, 0.7484, 0.4889, 0.7705, 0.4754, 0.7839, 0.2683, 0.7667, 0.287, 0.745, 0.3027, 0.7587, 0.2814, 0.7805, 0.4754, 0.7839, 0.4889, 0.7705, 0.5037, 0.7876, 0.4945, 0.8025, 0.253, 0.7834, 0.2683, 0.7667, 0.2814, 0.7805, 0.2618, 0.7986, 0.4945, 0.8025, 0.5037, 0.7876, 0.5186, 0.7916, 0.5168, 0.8073, 0.2379, 0.787, 0.253, 0.7834, 0.2618, 0.7986, 0.2392, 0.8029, 0.5125, 0.8288, 0.4734, 0.8247, 0.4945, 0.8025, 0.5168, 0.8073, 0.2618, 0.7986, 0.2824, 0.8215, 0.243, 0.8246, 0.2392, 0.8029, 0.4485, 0.8046, 0.4754, 0.7839, 0.4945, 0.8025, 0.4734, 0.8247, 0.2618, 0.7986, 0.2814, 0.7805, 0.3079, 0.802, 0.2824, 0.8215, 0.4485, 0.8046, 0.4359, 0.7796, 0.4548, 0.7617, 0.4754, 0.7839, 0.3027, 0.7587, 0.3212, 0.7772, 0.3079, 0.802, 0.2814, 0.7805, 0.4379, 0.7498, 0.4548, 0.7617, 0.4359, 0.7796, 0.4237, 0.7542, 0.3212, 0.7772, 0.3027, 0.7587, 0.3199, 0.7473, 0.3341, 0.752, 0.441, 0.7244, 0.4553, 0.7137, 0.4708, 0.7484, 0.4454, 0.732, 0.287, 0.745, 0.3035, 0.7107, 0.3175, 0.7217, 0.3129, 0.7292, 0.5084, 0.7431, 0.4889, 0.7705, 0.4708, 0.7484, 0.4553, 0.7137, 0.287, 0.745, 0.2683, 0.7667, 0.2494, 0.7387, 0.3035, 0.7107, 0.5394, 0.7645, 0.5037, 0.7876, 0.4889, 0.7705, 0.5084, 0.7431, 0.2683, 0.7667, 0.253, 0.7834, 0.2178, 0.7593, 0.2494, 0.7387, 0.5521, 0.7877, 0.5186, 0.7916, 0.5037, 0.7876, 0.5394, 0.7645, 0.253, 0.7834, 0.2379, 0.787, 0.2043, 0.7822, 0.2178, 0.7593, 0.5509, 0.8118, 0.5168, 0.8073, 0.5186, 0.7916, 0.5521, 0.7877, 0.2379, 0.787, 0.2392, 0.8029, 0.2048, 0.8064, 0.2043, 0.7822, 0.5125, 0.8288, 0.5168, 0.8073, 0.5509, 0.8118, 0.2048, 0.8064, 0.2392, 0.8029, 0.243, 0.8246, 0.5083, 0.6977, 0.4348, 0.6589, 0.4841, 0.6288, 0.5434, 0.6835, 0.2769, 0.6251, 0.3253, 0.6562, 0.2508, 0.6932, 0.2161, 0.6781, 0.5638, 0.7392, 0.5083, 0.6977, 0.5434, 0.6835, 0.5811, 0.7269, 0.2161, 0.6781, 0.2508, 0.6932, 0.1941, 0.7332, 0.1772, 0.7204, 0.62, 0.7916, 0.5638, 0.7392, 0.5811, 0.7269, 0.6167, 0.76, 0.1772, 0.7204, 0.1941, 0.7332, 0.1361, 0.7841, 0.1404, 0.7524, 0.7075, 0.7599, 0.62, 0.7916, 0.6167, 0.76, 0.6606, 0.7412, 0.1404, 0.7524, 0.1361, 0.7841, 0.04953, 0.7488, 0.09704, 0.7321, 0.7455, 0.6521, 0.7075, 0.7599, 0.6606, 0.7412, 0.6773, 0.6704, 0.09704, 0.7321, 0.04953, 0.7488, 0.01941, 0.6397, 0.08356, 0.662, 0.7408, 0.5724, 0.7455, 0.6521, 0.6773, 0.6704, 0.6714, 0.5927, 0.08356, 0.662, 0.01941, 0.6397, 0.03366, 0.5644, 0.09282, 0.5899, 0.6773, 0.6704, 0.5434, 0.6835, 0.4841, 0.6288, 0.6714, 0.5927, 0.2769, 0.6251, 0.2161, 0.6781, 0.08356, 0.662, 0.09282, 0.5899, 0.6773, 0.6704, 0.6606, 0.7412, 0.5811, 0.7269, 0.5434, 0.6835, 0.1772, 0.7204, 0.09704, 0.7321, 0.08356, 0.662, 0.2161, 0.6781, 0.6606, 0.7412, 0.6167, 0.76, 0.5811, 0.7269, 0.1772, 0.7204, 0.1404, 0.7524, 0.09704, 0.7321, 0.8424, 0.1952, 0.8293, 0.2196, 0.8346, 0.2069, 0.8347, 0.207, 0.03366, 0.5644, 0.05122, 0.5227, 0.145, 0.5626, 0.09282, 0.5899, 0.6204, 0.5657, 0.6714, 0.5927, 0.4841, 0.6288, 0.4981, 0.5523, 0.2769, 0.6251, 0.09282, 0.5899, 0.145, 0.5626, 0.2642, 0.5501, 0.391, 0.6119, 0.4981, 0.5523, 0.4841, 0.6288, 0.4348, 0.6589, 0.2769, 0.6251, 0.2642, 0.5501, 0.3699, 0.6102, 0.3253, 0.6562])
me_suzanne.use_remesh_fix_poles = True
me_suzanne.use_remesh_preserve_attributes = False
me_suzanne.use_mirror_vertex_groups = False
me_suzanne.update()
me_cube_002 = bpy.data.meshes.new('Cube.002')
me_cube_002.from_pydata([(-1.0, -1.0, -1.0), (-1.0, -1.0, 1.0), (-1.0, 1.0, -1.0), (-1.0, 1.0, 1.0), (1.0, -1.0, -1.0), (1.0, -1.0, 1.0), (1.0, 1.0, -1.0), (1.0, 1.0, 1.0)], [], [(0, 1, 3, 2), (2, 3, 7, 6), (6, 7, 5, 4), (4, 5, 1, 0), (2, 6, 4, 0), (7, 3, 1, 5)])
_uv = me_cube_002.uv_layers.new(name='UVMap')
_uv.uv.foreach_set('vector', [0.375, 0.0, 0.625, 0.0, 0.625, 0.25, 0.375, 0.25, 0.375, 0.25, 0.625, 0.25, 0.625, 0.5, 0.375, 0.5, 0.375, 0.5, 0.625, 0.5, 0.625, 0.75, 0.375, 0.75, 0.375, 0.75, 0.625, 0.75, 0.625, 1.0, 0.375, 1.0, 0.125, 0.5, 0.375, 0.5, 0.375, 0.75, 0.125, 0.75, 0.625, 0.5, 0.875, 0.5, 0.875, 0.75, 0.625, 0.75])
me_cube_002.use_remesh_fix_poles = True
me_cube_002.use_remesh_preserve_attributes = False
me_cube_002.use_mirror_vertex_groups = False
me_cube_002.update()
me_plane = bpy.data.meshes.new('Plane')
me_plane.from_pydata([(-1.0, -1.0, 0.0), (1.0, -1.0, 0.0), (-1.0, 1.0, 0.0), (1.0, 1.0, 0.0)], [], [(0, 1, 3, 2)])
_uv = me_plane.uv_layers.new(name='UVMap')
_uv.uv.foreach_set('vector', [0.0, 0.0, 1.0, 0.0, 1.0, 1.0, 0.0, 1.0])
me_plane.use_remesh_fix_poles = True
me_plane.use_remesh_preserve_attributes = False
me_plane.use_mirror_vertex_groups = False
me_plane.update()

# ---- objects
ob_sm_suzanne = bpy.data.objects.new('SM_Suzanne', me_suzanne)
ob_ucx_sm_suzanne_01 = bpy.data.objects.new('UCX_SM_Suzanne_01', me_cube_002)
ob_ucx_sm_suzanne_02 = bpy.data.objects.new('UCX_SM_Suzanne_02', me_plane)

# ---- transforms, parenting, visibility, modifiers, constraints
ob_sm_suzanne.location = (0.0, 0.0, 0.0)
ob_sm_suzanne.lineart.crease_threshold = 0.0
ob_ucx_sm_suzanne_01.location = (1.153, 0.4328, 0.1649)
ob_ucx_sm_suzanne_01.rotation_euler = (0.4231, -0.4885, 2.883)
ob_ucx_sm_suzanne_01.scale = (0.2959, 0.1267, 0.326)
ob_ucx_sm_suzanne_01.lineart.crease_threshold = 0.0
ob_ucx_sm_suzanne_02.location = (0.0, -0.7418, 0.0)
ob_ucx_sm_suzanne_02.rotation_euler = (1.571, -0.0, 0.0)
ob_ucx_sm_suzanne_02.lineart.crease_threshold = 0.0

# ---- collection membership
col_collection.objects.link(ob_sm_suzanne)
col_collection.objects.link(ob_ucx_sm_suzanne_01)
col_collection.objects.link(ob_ucx_sm_suzanne_02)

# ---- scene / render settings (as saved in the file)
scene.frame_start = 1; scene.frame_end = 250; scene.frame_set(1)
scene.render.engine = 'BLENDER_EEVEE_NEXT'
scene.cycles.use_denoising = False
scene.cycles.samples = 128
scene.cycles.sampling_pattern = 'TABULATED_SOBOL'
scene.cycles.use_adaptive_sampling = False
scene.cycles.use_light_tree = False
scene.view_settings.view_transform = 'Filmic'
bpy.context.view_layer.update()

# ---- added for rendering (the .blend has no active camera and no usable light): camera, sun
cam_auto = bpy.data.cameras.new('AutoCamera')
cam_auto.lens = 50.0
cam_auto.sensor_width = 36.0
cam_auto.clip_end = 1000.0
ob_auto_camera = bpy.data.objects.new('AutoCamera', cam_auto)
scene.collection.objects.link(ob_auto_camera)
ob_auto_camera.location = (3.75943, -4.3835, 2.92233)
ob_auto_camera.rotation_euler = (1.09748, -7.21219e-08, 0.694738)
scene.camera = ob_auto_camera
light_auto_sun = bpy.data.lights.new('AutoSun', 'SUN')
light_auto_sun.energy = 3.0
light_auto_sun.angle = 0.0523599
ob_auto_sun = bpy.data.objects.new('AutoSun', light_auto_sun)
scene.collection.objects.link(ob_auto_sun)
ob_auto_sun.rotation_euler = (0.872665, 0.174533, 0.523599)
bpy.context.view_layer.update()
